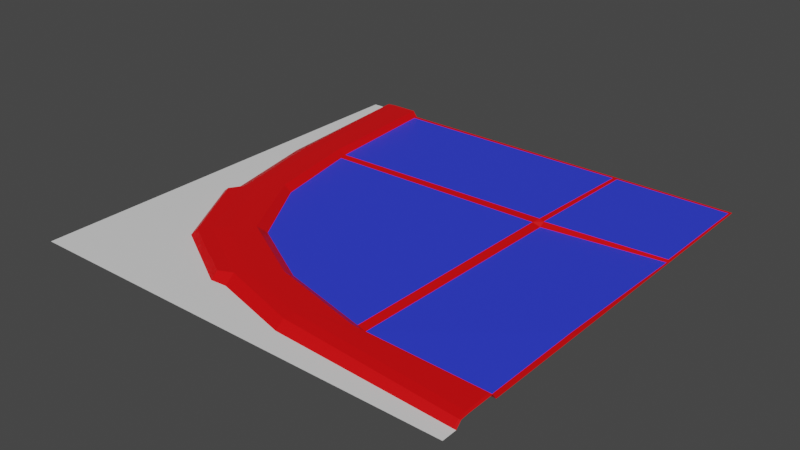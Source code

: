 # Source: road4.blend  (saved by Blender 3.6.11; exported with 4.5.12 LTS)
import bpy
from mathutils import Matrix  # noqa: F401  (used for matrix-valued properties, if any)

bpy.ops.wm.read_factory_settings(use_empty=True)
scene = bpy.context.scene
scene.name = 'Scene'

# ---- materials (node trees are filled in below, after node groups)
mat_material_001 = bpy.data.materials.new('Material.001')
mat_material_001.use_transparent_shadow = False
mat_material_002 = bpy.data.materials.new('Material.002')
mat_material_002.use_transparent_shadow = False
mat_material_003 = bpy.data.materials.new('Material.003')
mat_material_003.use_transparent_shadow = False

# ---- material node trees
mat_material_001.use_nodes = True; mat_material_001.node_tree.nodes.clear()
_N = mat_material_001.node_tree.nodes; _L = mat_material_001.node_tree.links
n0 = _N.new('ShaderNodeBsdfPrincipled'); n0.name = 'Principled BSDF'; n0.location = (10, 300)
n0.distribution = 'GGX'
n0.subsurface_method = 'RANDOM_WALK_SKIN'
n0.inputs[0].default_value = (0.0288, 0.04802, 0.8, 1.0)
n0.inputs[3].default_value = 1.45
n0.inputs[27].default_value = (0.0, 0.0, 0.0, 1.0)
n0.inputs[28].default_value = 1.0
n1 = _N.new('ShaderNodeOutputMaterial'); n1.name = 'Material Output'; n1.location = (300, 300)
_L.new(n0.outputs[0], n1.inputs[0])
n1.is_active_output = True
mat_material_002.use_nodes = True; mat_material_002.node_tree.nodes.clear()
_N = mat_material_002.node_tree.nodes; _L = mat_material_002.node_tree.links
n0 = _N.new('ShaderNodeBsdfPrincipled'); n0.name = 'Principled BSDF'; n0.location = (10, 300)
n0.distribution = 'GGX'
n0.subsurface_method = 'RANDOM_WALK_SKIN'
n0.inputs[0].default_value = (0.8, 0.0, 0.001624, 1.0)
n0.inputs[3].default_value = 1.45
n0.inputs[27].default_value = (0.0, 0.0, 0.0, 1.0)
n0.inputs[28].default_value = 1.0
n1 = _N.new('ShaderNodeOutputMaterial'); n1.name = 'Material Output'; n1.location = (300, 300)
_L.new(n0.outputs[0], n1.inputs[0])
n1.is_active_output = True
mat_material_003.use_nodes = True; mat_material_003.node_tree.nodes.clear()
_N = mat_material_003.node_tree.nodes; _L = mat_material_003.node_tree.links
n0 = _N.new('ShaderNodeBsdfPrincipled'); n0.name = 'Principled BSDF'; n0.location = (10, 300)
n0.distribution = 'GGX'
n0.subsurface_method = 'RANDOM_WALK_SKIN'
n0.inputs[3].default_value = 1.45
n0.inputs[27].default_value = (0.0, 0.0, 0.0, 1.0)
n0.inputs[28].default_value = 1.0
n1 = _N.new('ShaderNodeOutputMaterial'); n1.name = 'Material Output'; n1.location = (300, 300)
_L.new(n0.outputs[0], n1.inputs[0])
n1.is_active_output = True

# ---- world
world_world = bpy.data.worlds.new('World'); scene.world = world_world
world_world.use_nodes = True; world_world.node_tree.nodes.clear()
_N = world_world.node_tree.nodes; _L = world_world.node_tree.links
n0 = _N.new('ShaderNodeOutputWorld'); n0.name = 'World Output'; n0.location = (300, 300)
n1 = _N.new('ShaderNodeBackground'); n1.name = 'Background'; n1.location = (10, 300)
n1.inputs[0].default_value = (0.05088, 0.05088, 0.05088, 1.0)
_L.new(n1.outputs[0], n0.inputs[0])
n0.is_active_output = True
world_world.color = (0.05088, 0.05088, 0.05088)
world_world.use_sun_shadow = False
world_world.sun_shadow_jitter_overblur = 0.0

# ---- meshes
me_mesh = bpy.data.meshes.new('Mesh')
me_mesh.from_pydata([(500.0, -1.118e-06, 0.002289), (500.0, 6.97, -64.44), (500.0, -7.451e-07, -69.51), (500.0, 6.97, -33.0), (500.0, -7.451e-07, -192.3), (500.0, -1.118e-06, -16.89), (500.0, 6.184, -22.84), (500.0, -1.49e-06, -361.0), (268.3, -1.49e-06, 0.002289), (293.7, -7.451e-07, -27.45), (291.7, 6.184, -39.74), (294.5, 6.97, -52.13), (296.3, 6.97, -61.71), (345.9, 6.97, -69.71), (355.0, -1.49e-06, -77.07), (358.2, -3.616, -348.3), (357.6, -1.49e-06, -355.4), (342.6, -1.49e-06, -80.4), (349.2, -1.49e-06, -346.7), (497.3, 0.8383, -362.8), (497.4, -0.7455, -359.0), (493.9, -1.49e-06, -191.9), (493.7, -7.451e-07, -69.51), (497.4, 7.989, -63.57), (497.4, 7.634, -32.61), (497.4, 6.184, -22.84), (497.4, -1.118e-06, -16.89), (0.0, -1.118e-06, -500.0), (500.0, -3.725e-07, -500.0), (64.44, 6.97, -500.0), (69.51, -7.451e-07, -500.0), (33.01, 6.97, -500.0), (107.4, -1.49e-06, -500.0), (16.89, 7.451e-07, -500.0), (22.85, 6.184, -500.0), (360.3, -1.49e-06, -500.0), (0.0, -1.49e-06, -306.3), (27.03, -7.451e-07, -324.6), (39.9, 6.184, -326.2), (54.15, 6.97, -324.7), (66.05, 6.97, -347.2), (74.9, 6.97, -347.2), (83.39, -1.49e-06, -341.6), (81.05, -1.49e-06, -351.8), (352.2, 1.794, -355.4), (363.0, -1.49e-06, -496.6), (357.7, -1.49e-06, -496.6), (109.3, -1.49e-06, -495.3), (69.51, -7.451e-07, -495.3), (64.79, 6.97, -496.6), (33.01, 6.97, -495.2), (22.85, 6.184, -495.9), (16.83, -0.3383, -496.6), (497.4, -1.49e-06, -496.6), (-0.0007629, 0.0, 0.002289), (154.3, -1.49e-06, -153.3), (145.1, 6.97, -147.0), (135.9, 6.97, -138.2), (123.2, 6.97, -128.2), (112.2, 6.184, -116.0), (97.45, 0.0, -100.1), (104.8, -1.49e-06, -236.6), (96.0, 6.97, -236.4), (85.0, 6.97, -231.2), (70.89, 6.97, -217.5), (62.86, 6.184, -207.4), (50.96, -7.451e-07, -208.5), (45.03, -7.546e-07, -193.4), (236.7, -1.49e-06, -107.1), (233.0, 6.97, -98.91), (217.5, 6.97, -84.67), (212.3, 6.97, -74.63), (197.5, 6.184, -67.29), (201.9, -7.451e-07, -52.41), (183.1, -6.594e-07, -51.07), (102.0, 6.184, -105.0), (53.03, 6.184, -192.0), (182.0, 6.184, -60.45)], [], [(0, 5, 26), (25, 26, 5, 6), (24, 25, 6, 3), (23, 24, 3, 1), (22, 23, 1, 2), (21, 22, 2, 4), (20, 21, 4, 7), (19, 20, 7), (17, 13, 14), (18, 17, 14, 15), (15, 20, 19, 16), (15, 14, 21, 20), (14, 13, 22), (13, 23, 22), (12, 11, 24, 23), (11, 10, 25, 24), (10, 9, 26, 25), (0, 26, 9, 8), (36, 37, 52, 27), (48, 49, 41), (43, 48, 41), (49, 50, 39, 40), (45, 46, 44, 16), (50, 51, 38, 39), (51, 52, 37, 38), (19, 53, 45, 16), (46, 47, 43, 44), (43, 41, 42), (44, 43, 42, 18), (16, 18, 15), (35, 45, 53, 28), (35, 46, 45), (32, 47, 46, 35), (30, 48, 47, 32), (29, 49, 48, 30), (31, 50, 49, 29), (34, 51, 50, 31), (33, 52, 51, 34), (27, 52, 33), (16, 44, 18), (28, 53, 19, 7), (54, 8, 74), (9, 10, 72, 73), (10, 11, 71, 72), (11, 12, 70, 71), (12, 13, 69, 70), (13, 17, 68, 69), (17, 18, 55, 68), (56, 55, 61, 62), (57, 56, 62, 63), (58, 57, 63, 64), (59, 58, 64, 65), (55, 18, 42, 61), (36, 54, 67), (74, 8, 9, 73), (76, 75, 59, 65), (14, 22, 21), (62, 61, 42, 41), (63, 62, 41, 40), (64, 63, 40, 39), (65, 64, 39, 38), (66, 65, 38, 37), (36, 67, 66, 37), (69, 68, 55, 56), (70, 69, 56, 57), (71, 70, 57, 58), (72, 71, 58, 59), (75, 77, 72, 59), (47, 48, 43), (13, 12, 23), (41, 49, 40), (54, 74, 60), (67, 54, 60), (67, 60, 75, 76), (66, 67, 76, 65), (60, 74, 77, 75), (74, 73, 72, 77)])
me_mesh.polygons.foreach_set('use_smooth', [True] * 77)
me_mesh.polygons.foreach_set('material_index', [2, 1, 1, 1, 1, 1, 1, 1, 1, 1, 1, 0, 1, 1, 1, 1, 1, 2, 2, 1, 1, 1, 1, 1, 1, 0, 0, 1, 1, 1, 1, 1, 1, 1, 1, 1, 1, 1, 2, 1, 1, 2, 1, 1, 1, 1, 1, 0, 1, 1, 1, 1, 0, 2, 2, 1, 0, 1, 1, 1, 1, 1, 2, 1, 1, 1, 1, 1, 0, 1, 1, 2, 2, 1, 1, 1, 1])
_k = set([(1, 23), (2, 22), (3, 24), (4, 21), (5, 26), (6, 25), (7, 19), (7, 20), (9, 10), (9, 26), (9, 73), (10, 11), (10, 25), (10, 72), (11, 24), (11, 71), (12, 13), (12, 23), (13, 14), (13, 17), (13, 22), (13, 23), (13, 69), (14, 15), (14, 17), (14, 21), (14, 22), (15, 16), (15, 18), (15, 20), (16, 18), (16, 19), (16, 44), (16, 45), (17, 18), (17, 68), (18, 42), (18, 44), (19, 20), (19, 53), (20, 21), (22, 23), (23, 24), (24, 25), (25, 26), (27, 52), (28, 53), (29, 49), (30, 48), (31, 50), (33, 52), (34, 51), (37, 38), (37, 52), (37, 66), (38, 51), (38, 65), (39, 50), (39, 64), (41, 42), (41, 43), (41, 48), (41, 49), (41, 62), (42, 43), (42, 61), (43, 44), (43, 48), (44, 46), (45, 46), (48, 49), (50, 51), (51, 52), (55, 56), (55, 61), (55, 68), (56, 62), (56, 69), (58, 59), (58, 64), (58, 71), (59, 65), (59, 72), (60, 67), (60, 74), (60, 75), (61, 62), (64, 65), (65, 66), (65, 76), (66, 67), (67, 76), (68, 69), (71, 72), (72, 73), (72, 77), (73, 74), (74, 77), (75, 76), (75, 77)])
me_mesh.attributes.new('sharp_edge', 'BOOLEAN', 'EDGE').data.foreach_set('value', [ (min(e.vertices), max(e.vertices)) in _k for e in me_mesh.edges])
_uv = me_mesh.uv_layers.new(name='map1')
_uv.uv.foreach_set('vector', [0.06618, 0.2094, 0.06618, 0.2094, 0.06618, 0.2094, 0.1025, 0.2502, 0.1025, 0.2502, 0.1025, 0.2502, 0.1025, 0.2502, 0.1025, 0.2502, 0.1025, 0.2502, 0.1025, 0.2502, 0.1025, 0.2502, 0.1025, 0.2502, 0.1025, 0.2502, 0.1025, 0.2502, 0.1025, 0.2502, 0.1025, 0.2502, 0.1025, 0.2502, 0.1025, 0.2502, 0.1025, 0.2502, 0.1025, 0.2502, 0.1025, 0.2502, 0.1025, 0.2502, 0.1025, 0.2502, 0.1027, 0.2703, 0.1027, 0.2703, 0.1027, 0.2703, 0.1027, 0.2703, 0.1027, 0.2703, 0.1027, 0.2703, 0.1027, 0.2703, 0.1025, 0.2727, 0.1025, 0.2727, 0.1025, 0.2727, 0.1027, 0.2703, 0.1027, 0.2703, 0.1027, 0.2703, 0.1027, 0.2703, 0.1027, 0.2703, 0.1027, 0.2703, 0.1027, 0.2703, 0.1027, 0.2703, 0.1023, 0.2985, 0.1023, 0.2985, 0.1023, 0.2985, 0.1023, 0.2985, 0.1022, 0.2785, 0.1022, 0.2785, 0.1022, 0.2785, 0.1022, 0.2785, 0.1022, 0.2785, 0.1022, 0.2785, 0.1022, 0.2785, 0.1022, 0.2785, 0.1022, 0.2785, 0.1022, 0.2785, 0.1022, 0.2785, 0.1022, 0.2785, 0.1022, 0.2785, 0.1022, 0.2785, 0.1022, 0.2785, 0.1022, 0.2785, 0.1022, 0.2785, 0.1022, 0.2785, 0.06618, 0.2094, 0.06618, 0.2094, 0.06618, 0.2094, 0.06618, 0.2094, 0.06618, 0.2094, 0.06618, 0.2094, 0.06618, 0.2094, 0.06618, 0.2094, 0.1022, 0.2785, 0.1022, 0.2785, 0.1022, 0.2785, 0.1021, 0.2768, 0.1021, 0.2768, 0.1021, 0.2768, 0.1022, 0.2785, 0.1022, 0.2785, 0.1022, 0.2785, 0.1022, 0.2785, 0.1027, 0.2703, 0.1027, 0.2703, 0.1027, 0.2703, 0.1027, 0.2703, 0.1022, 0.2785, 0.1022, 0.2785, 0.1022, 0.2785, 0.1022, 0.2785, 0.1022, 0.2785, 0.1022, 0.2785, 0.1022, 0.2785, 0.1022, 0.2785, 0.1023, 0.2985, 0.1023, 0.2985, 0.1023, 0.2985, 0.1023, 0.2985, 0.1023, 0.2985, 0.1023, 0.2985, 0.1023, 0.2985, 0.1023, 0.2985, 0.1025, 0.2727, 0.1025, 0.2727, 0.1025, 0.2727, 0.1027, 0.2703, 0.1027, 0.2703, 0.1027, 0.2703, 0.1027, 0.2703, 0.1027, 0.2703, 0.1027, 0.2703, 0.1027, 0.2703, 0.1027, 0.2703, 0.1027, 0.2703, 0.1027, 0.2703, 0.1027, 0.2703, 0.1027, 0.2703, 0.1027, 0.2703, 0.1027, 0.2703, 0.1027, 0.2703, 0.1027, 0.2703, 0.1027, 0.2703, 0.1027, 0.2703, 0.1025, 0.2502, 0.1025, 0.2502, 0.1025, 0.2502, 0.1025, 0.2502, 0.1025, 0.2502, 0.1025, 0.2502, 0.1025, 0.2502, 0.1025, 0.2502, 0.1025, 0.2502, 0.1025, 0.2502, 0.1025, 0.2502, 0.1025, 0.2502, 0.1025, 0.2502, 0.1025, 0.2502, 0.1025, 0.2502, 0.1025, 0.2502, 0.1025, 0.2502, 0.1025, 0.2502, 0.1025, 0.2502, 0.1025, 0.2502, 0.06618, 0.2094, 0.06618, 0.2094, 0.06618, 0.2094, 0.1027, 0.2703, 0.1027, 0.2703, 0.1027, 0.2703, 0.1023, 0.2771, 0.1023, 0.2771, 0.1023, 0.2771, 0.1023, 0.2771, 0.06598, 0.2084, 0.06598, 0.2084, 0.06598, 0.2084, 0.1001, 0.2794, 0.1001, 0.2794, 0.1001, 0.2794, 0.1001, 0.2794, 0.1001, 0.2794, 0.1001, 0.2794, 0.1001, 0.2794, 0.1001, 0.2794, 0.1016, 0.2772, 0.1016, 0.2772, 0.1016, 0.2772, 0.1016, 0.2772, 0.1016, 0.2772, 0.1016, 0.2772, 0.1016, 0.2772, 0.1016, 0.2772, 0.1016, 0.2772, 0.1016, 0.2772, 0.1016, 0.2772, 0.1016, 0.2772, 0.1016, 0.3019, 0.1016, 0.3019, 0.1016, 0.3019, 0.1016, 0.3019, 0.1016, 0.2772, 0.1016, 0.2772, 0.1016, 0.2772, 0.1016, 0.2772, 0.1016, 0.2772, 0.1016, 0.2772, 0.1016, 0.2772, 0.1016, 0.2772, 0.1016, 0.2772, 0.1016, 0.2772, 0.1016, 0.2772, 0.1016, 0.2772, 0.1001, 0.2794, 0.1001, 0.2794, 0.1001, 0.2794, 0.1001, 0.2794, 0.1016, 0.3019, 0.1016, 0.3019, 0.1016, 0.3019, 0.1016, 0.3019, 0.06598, 0.2084, 0.06598, 0.2084, 0.06598, 0.2084, 0.06598, 0.2084, 0.06598, 0.2084, 0.06598, 0.2084, 0.06598, 0.2084, 0.1001, 0.2794, 0.1001, 0.2794, 0.1001, 0.2794, 0.1001, 0.2794, 0.1008, 0.3047, 0.1008, 0.3047, 0.1008, 0.3047, 0.1016, 0.2772, 0.1016, 0.2772, 0.1016, 0.2772, 0.1016, 0.2772, 0.1016, 0.2772, 0.1016, 0.2772, 0.1016, 0.2772, 0.1016, 0.2772, 0.1016, 0.2772, 0.1016, 0.2772, 0.1016, 0.2772, 0.1016, 0.2772, 0.1001, 0.2794, 0.1001, 0.2794, 0.1001, 0.2794, 0.1001, 0.2794, 0.1001, 0.2794, 0.1001, 0.2794, 0.1001, 0.2794, 0.1001, 0.2794, 0.06598, 0.2084, 0.06598, 0.2084, 0.06598, 0.2084, 0.06598, 0.2084, 0.1016, 0.2772, 0.1016, 0.2772, 0.1016, 0.2772, 0.1016, 0.2772, 0.1016, 0.2772, 0.1016, 0.2772, 0.1016, 0.2772, 0.1016, 0.2772, 0.1016, 0.2772, 0.1016, 0.2772, 0.1016, 0.2772, 0.1016, 0.2772, 0.1001, 0.2794, 0.1001, 0.2794, 0.1001, 0.2794, 0.1001, 0.2794, 0.1001, 0.2794, 0.1001, 0.2794, 0.1001, 0.2794, 0.1001, 0.2794, 0.1008, 0.3047, 0.1008, 0.3047, 0.1008, 0.3047, 0.1022, 0.2785, 0.1022, 0.2785, 0.1022, 0.2785, 0.1022, 0.2785, 0.1022, 0.2785, 0.1022, 0.2785, 0.06598, 0.2084, 0.06598, 0.2084, 0.06598, 0.2084, 0.06598, 0.2084, 0.06598, 0.2084, 0.06598, 0.2084, 0.1001, 0.2794, 0.1001, 0.2794, 0.1001, 0.2794, 0.1001, 0.2794, 0.1001, 0.2794, 0.1001, 0.2794, 0.1001, 0.2794, 0.1001, 0.2794, 0.1001, 0.2794, 0.1001, 0.2794, 0.1001, 0.2794, 0.1001, 0.2794, 0.1001, 0.2794, 0.1001, 0.2794, 0.1001, 0.2794, 0.1001, 0.2794])
me_mesh.materials.append(mat_material_001)
me_mesh.materials.append(mat_material_002)
me_mesh.materials.append(mat_material_003)
me_mesh.update()
me_mesh.normals_split_custom_set([tuple(v) for v in zip(*[iter([-3.629e-10, 1.0, 1.496e-08, 0.0, 1.0, 0.0, -2.241e-10, 1.0, 9.238e-09, 0.0, 0.6937, 0.7203, 0.0, 0.6937, 0.7203, 0.0, 0.6937, 0.7203, 0.0, 0.6937, 0.7203, 0.1323, 0.985, 0.1105, 0.1323, 0.985, 0.1105, 0.1323, 0.985, 0.1105, 0.1323, 0.985, 0.1105, 0.3049, 0.9524, 0.005408, 0.3049, 0.9524, 0.005408, 0.3049, 0.9524, 0.005408, 0.3049, 0.9524, 0.005408, -0.01051, 0.5946, -0.8039, -0.01051, 0.5946, -0.8039, -0.01051, 0.5946, -0.8039, -0.01051, 0.5946, -0.8039, -4.088e-08, 1.0, -4.157e-09, -3.305e-08, 1.0, -4.581e-09, -6.017e-08, 1.0, -3.112e-09, -6.017e-08, 1.0, -3.112e-09, -0.08628, 0.9963, -0.003088, -0.08628, 0.9963, -0.003088, -0.08628, 0.9963, -0.003088, -0.08628, 0.9963, -0.003088, 0.0327, 0.9216, 0.3868, 0.0327, 0.9216, 0.3868, 0.0327, 0.9216, 0.3868, 0.154, 0.8054, -0.5724, 0.154, 0.8054, -0.5724, 0.154, 0.8054, -0.5724, 0.1673, 0.9859, -0.003553, 0.1673, 0.9859, -0.003553, 0.1673, 0.9859, -0.003553, 0.1673, 0.9859, -0.003553, 0.01593, 0.9028, 0.4297, 0.01593, 0.9028, 0.4297, 0.01593, 0.9028, 0.4297, 0.01593, 0.9028, 0.4297, -0.01491, 0.9998, -0.01018, -0.01491, 0.9998, -0.01018, -0.01491, 0.9998, -0.01018, -0.01491, 0.9998, -0.01018, 0.03614, 0.7477, -0.663, 0.03614, 0.7477, -0.663, 0.03614, 0.7477, -0.663, 0.02879, 0.588, -0.8083, 0.02879, 0.588, -0.8083, 0.02879, 0.588, -0.8083, -0.003449, 1.0, 0.006479, -0.002258, 1.0, 0.004241, -0.004542, 1.0, 0.008531, -0.004542, 1.0, 0.008531, -0.01046, 0.995, 0.09914, -0.01046, 0.995, 0.09914, -0.01046, 0.995, 0.09914, -0.01046, 0.995, 0.09914, -0.0378, 0.8253, 0.5635, -0.0378, 0.8253, 0.5635, -0.0378, 0.8253, 0.5635, -0.0378, 0.8253, 0.5635, -3.629e-10, 1.0, 1.496e-08, -2.241e-10, 1.0, 9.238e-09, -1.279e-09, 1.0, 1.71e-08, -9.054e-10, 1.0, 1.582e-08, 0.005682, 1.0, -0.000876, 0.0009054, 1.0, -0.0001396, 0.007326, 1.0, -0.001129, 0.007326, 1.0, -0.001129, 0.8318, 0.5521, -0.05626, 0.8318, 0.5521, -0.05626, 0.8318, 0.5521, -0.05626, 0.7287, 0.6823, -0.05863, 0.7287, 0.6823, -0.05863, 0.7287, 0.6823, -0.05863, -6.379e-08, 1.0, 2.073e-07, -6.39e-08, 1.0, 2.146e-07, -2.668e-07, 1.0, 3.787e-08, -8.615e-08, 1.0, 1.333e-08, 0.1656, 0.9862, 0.0001395, 0.1656, 0.9862, 0.0001395, 0.1656, 0.9862, 0.0001395, 0.1656, 0.9862, 0.0001395, -0.06493, 0.9979, 0.00729, -0.06493, 0.9979, 0.00729, -0.06584, 0.9978, 0.01128, -0.06501, 0.9979, 0.007624, -0.5563, 0.8298, 0.04355, -0.5563, 0.8298, 0.04355, -0.5563, 0.8298, 0.04355, -0.5563, 0.8298, 0.04355, -0.003142, 1.0, -0.00311, -0.002896, 1.0, -0.002867, -0.001064, 1.0, -0.001054, -0.003142, 1.0, -0.00311, -0.001149, 1.0, -0.002194, 0.0005209, 1.0, 0.0009944, -0.0008206, 1.0, -0.001568, -0.003516, 1.0, -0.006717, 0.6864, 0.7101, -0.1569, 0.6864, 0.7101, -0.1569, 0.6864, 0.7101, -0.1569, -0.001812, 0.9956, 0.09403, -0.001812, 0.9956, 0.09403, -0.001812, 0.9956, 0.09403, -0.001812, 0.9956, 0.09403, 0.4039, 0.8303, 0.3839, 0.4039, 0.8303, 0.3839, 0.4039, 0.8303, 0.3839, -1.167e-09, 1.0, 4.761e-08, -0.001064, 1.0, -0.001054, -0.002896, 1.0, -0.002867, -4.079e-09, 1.0, 1.663e-07, -1.167e-09, 1.0, 4.761e-08, -0.001149, 1.0, -0.002194, -0.001064, 1.0, -0.001054, 1.197e-08, 1.0, -2.453e-09, 0.0005209, 1.0, 0.0009944, -0.001149, 1.0, -0.002194, -1.167e-09, 1.0, 4.761e-08, 1.919e-08, 1.0, -3.932e-09, 1.896e-08, 1.0, -2.22e-10, 0.0005209, 1.0, 0.0009944, 1.197e-08, 1.0, -2.453e-09, 0.8194, 0.5721, -0.03578, 0.8194, 0.5721, -0.03578, 0.8194, 0.5721, -0.03578, 0.8194, 0.5721, -0.03578, 1.939e-09, 1.0, 4.083e-07, -6.39e-08, 1.0, 2.146e-07, -6.379e-08, 1.0, 2.073e-07, 1.939e-09, 1.0, 4.083e-07, -0.07709, 0.997, 1.684e-07, -0.07709, 0.997, 1.684e-07, -0.07709, 0.997, 1.684e-07, -0.07709, 0.997, 1.684e-07, -0.7284, 0.6847, 0.02559, -0.7284, 0.6847, 0.02559, -0.7284, 0.6847, 0.02559, -0.7284, 0.6847, 0.02559, 4.279e-06, 0.995, 0.1002, 4.279e-06, 0.995, 0.1002, 4.279e-06, 0.995, 0.1002, 0.3047, 0.9074, 0.2896, 0.3047, 0.9074, 0.2896, 0.3047, 0.9074, 0.2896, 0.1558, 0.9878, -0.003013, 0.1558, 0.9878, -0.003013, 0.1558, 0.9878, -0.003013, 0.1558, 0.9878, -0.003013, 1.949e-10, 1.0, 3.447e-10, -9.054e-10, 1.0, 1.582e-08, 4.006e-09, 1.0, 8.362e-09, -0.1227, 0.8921, 0.4349, -0.1227, 0.8921, 0.4349, -0.1227, 0.8921, 0.4349, -0.1227, 0.8921, 0.4349, -0.018, 0.9978, 0.06345, -0.018, 0.9978, 0.06345, -0.018, 0.9978, 0.06345, -0.018, 0.9978, 0.06345, -0.002258, 1.0, 0.004241, -0.003449, 1.0, 0.006479, -8.596e-08, 1.0, 1.959e-07, -1.595e-07, 1.0, 3.682e-07, -0.003449, 1.0, 0.006479, 0.0, 1.0, -7.968e-09, 0.0, 1.0, -1.375e-08, -8.596e-08, 1.0, 1.959e-07, 0.1495, 0.7974, -0.5846, 0.1495, 0.7974, -0.5846, 0.1495, 0.7974, -0.5846, 0.1495, 0.7974, -0.5846, 0.0, 1.0, 5.459e-16, 0.0, 1.0, 4.083e-16, 0.0, 1.0, 4.064e-16, 0.0, 1.0, 5.459e-16, 0.5163, 0.8042, -0.2945, 0.5163, 0.8042, -0.2945, 0.5163, 0.8042, -0.2945, 0.5163, 0.8042, -0.2945, -1.232e-07, 1.0, 1.21e-07, 0.0, 1.0, -1.797e-08, 0.0, 1.0, -5.684e-09, -1.531e-07, 1.0, 3.873e-08, -2.161e-07, 1.0, 2.114e-07, -1.232e-07, 1.0, 1.21e-07, -1.531e-07, 1.0, 3.873e-08, -2.588e-07, 1.0, 9.929e-08, -0.04972, 0.9984, 0.02796, -0.04972, 0.9984, 0.02796, -0.04972, 0.9984, 0.02796, -0.04972, 0.9984, 0.02796, 0.0, 1.0, 4.064e-16, 0.0, 1.0, 4.083e-16, 0.0, 1.0, 2.703e-16, 0.0, 1.0, 2.703e-16, 0.005682, 1.0, -0.000876, 1.949e-10, 1.0, 3.447e-10, -7.328e-09, 1.0, -3.473e-09, 4.006e-09, 1.0, 8.362e-09, -9.054e-10, 1.0, 1.582e-08, -1.279e-09, 1.0, 1.71e-08, -3.101e-09, 1.0, 1.815e-08, 2.353e-08, 1.0, -1.981e-08, 2.164e-08, 1.0, -3.311e-08, 2.174e-08, 1.0, -3.241e-08, 2.353e-08, 1.0, -1.981e-08, -5.04e-09, 1.0, -6.098e-09, -3.305e-08, 1.0, -4.581e-09, -4.088e-08, 1.0, -4.157e-09, 0.6455, 0.7531, -0.1272, 0.6455, 0.7531, -0.1272, 0.6455, 0.7531, -0.1272, 0.6455, 0.7531, -0.1272, -1.531e-07, 1.0, 3.873e-08, 0.0, 1.0, -5.684e-09, 0.0, 1.0, 3.323e-09, -8.615e-08, 1.0, 1.333e-08, -2.588e-07, 1.0, 9.929e-08, -1.531e-07, 1.0, 3.873e-08, -8.615e-08, 1.0, 1.333e-08, -2.668e-07, 1.0, 3.787e-08, -0.06591, 0.9978, 0.01158, -0.06591, 0.9978, 0.01158, -0.06501, 0.9979, 0.007624, -0.06584, 0.9978, 0.01128, -0.4434, 0.8919, 0.08849, -0.4434, 0.8919, 0.08849, -0.4434, 0.8919, 0.08849, -0.4434, 0.8919, 0.08849, 0.005682, 1.0, -0.000876, -7.328e-09, 1.0, -3.473e-09, -2.003e-08, 1.0, 2.82e-09, 0.0009054, 1.0, -0.0001396, 0.2873, 0.8047, -0.5195, 0.2873, 0.8047, -0.5195, 0.2873, 0.8047, -0.5195, 0.2873, 0.8047, -0.5195, -8.596e-08, 1.0, 1.959e-07, 0.0, 1.0, -1.375e-08, 0.0, 1.0, -1.797e-08, -1.232e-07, 1.0, 1.21e-07, -1.595e-07, 1.0, 3.682e-07, -8.596e-08, 1.0, 1.959e-07, -1.232e-07, 1.0, 1.21e-07, -2.161e-07, 1.0, 2.114e-07, -0.0266, 0.9986, 0.04535, -0.0266, 0.9986, 0.04535, -0.0266, 0.9986, 0.04535, -0.0266, 0.9986, 0.04535, 2.164e-08, 1.0, -3.311e-08, 1.984e-08, 1.0, -4.571e-08, 1.984e-08, 1.0, -4.571e-08, 2.174e-08, 1.0, -3.241e-08, 0.0005209, 1.0, 0.0009944, 1.896e-08, 1.0, -2.22e-10, -0.0008206, 1.0, -0.001568, -0.005374, 0.9994, -0.03332, -0.005374, 0.9994, -0.03332, -0.005374, 0.9994, -0.03332, 0.0, 1.0, 3.323e-09, -6.379e-08, 1.0, 2.073e-07, -8.615e-08, 1.0, 1.333e-08, 1.949e-10, 1.0, 3.447e-10, 4.006e-09, 1.0, 8.362e-09, -2.13e-10, 1.0, -2.073e-10, -7.328e-09, 1.0, -3.473e-09, 1.949e-10, 1.0, 3.447e-10, -2.13e-10, 1.0, -2.073e-10, -0.6087, 0.7157, 0.3425, -0.6087, 0.7157, 0.3425, -0.6087, 0.7157, 0.3425, -0.6087, 0.7157, 0.3425, -0.4876, 0.8357, -0.2528, -0.4876, 0.8357, -0.2528, -0.4876, 0.8357, -0.2528, -0.4876, 0.8357, -0.2528, -0.3243, 0.7522, 0.5735, -0.3243, 0.7522, 0.5735, -0.3243, 0.7522, 0.5735, -0.3243, 0.7522, 0.5735, 0.1035, 0.8953, 0.4333, 0.1035, 0.8953, 0.4333, 0.1035, 0.8953, 0.4333, 0.1035, 0.8953, 0.4333])] * 3)])

# ---- objects
ob_sm_env_sidewalk_corner_01_sf = bpy.data.objects.new('SM_Env_Sidewalk_Corner_01_SF', me_mesh)

# ---- transforms, parenting, visibility, modifiers, constraints
ob_sm_env_sidewalk_corner_01_sf.location = (0.0, 0.0, 0.0)
ob_sm_env_sidewalk_corner_01_sf.rotation_euler = (1.571, -0.0, 0.0)
ob_sm_env_sidewalk_corner_01_sf.scale = (0.01, 0.01, 0.01)
ob_sm_env_sidewalk_corner_01_sf.color = (0.8, 0.8, 0.8, 1.0)

# ---- collection membership
scene.collection.objects.link(ob_sm_env_sidewalk_corner_01_sf)

# ---- scene / render settings (as saved in the file)
scene.frame_start = 1; scene.frame_end = 250; scene.frame_set(1)
scene.render.engine = 'BLENDER_EEVEE_NEXT'
scene.cycles.sampling_pattern = 'TABULATED_SOBOL'
scene.view_settings.view_transform = 'Filmic'
bpy.context.view_layer.update()

# ---- added for rendering (the .blend has no active camera and no usable light): camera, sun
cam_auto = bpy.data.cameras.new('AutoCamera')
cam_auto.lens = 50.0
cam_auto.sensor_width = 36.0
cam_auto.clip_end = 1000.0
ob_auto_camera = bpy.data.objects.new('AutoCamera', cam_auto)
scene.collection.objects.link(ob_auto_camera)
ob_auto_camera.location = (9.04321, -5.35188, 5.25644)
ob_auto_camera.rotation_euler = (1.09748, -7.21219e-08, 0.694738)
scene.camera = ob_auto_camera
light_auto_sun = bpy.data.lights.new('AutoSun', 'SUN')
light_auto_sun.energy = 3.0
light_auto_sun.angle = 0.0523599
ob_auto_sun = bpy.data.objects.new('AutoSun', light_auto_sun)
scene.collection.objects.link(ob_auto_sun)
ob_auto_sun.rotation_euler = (0.872665, 0.174533, 0.523599)
bpy.context.view_layer.update()

